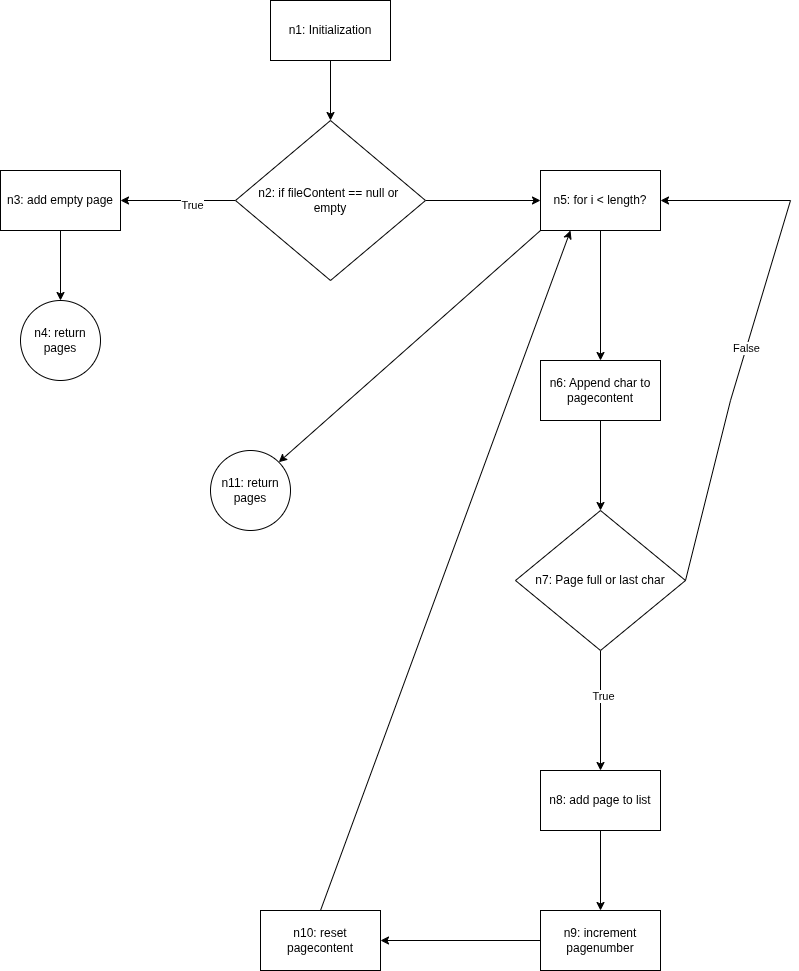

The diagram above was exported from draw.io. Its source (the exported page's mxGraphModel, read from the mxfile embedded in the PNG):
<mxGraphModel dx="1657" dy="458" grid="1" gridSize="10" guides="1" tooltips="1" connect="1" arrows="1" fold="1" page="1" pageScale="1" pageWidth="827" pageHeight="1169" math="0" shadow="0">
  <root>
    <mxCell id="0" />
    <mxCell id="1" parent="0" />
    <mxCell id="GHNT5pNfic3W4SA7DRHu-5" edge="1" parent="1" source="GHNT5pNfic3W4SA7DRHu-1" style="edgeStyle=orthogonalEdgeStyle;rounded=0;orthogonalLoop=1;jettySize=auto;html=1;" target="GHNT5pNfic3W4SA7DRHu-4" value="">
      <mxGeometry relative="1" as="geometry" />
    </mxCell>
    <mxCell id="GHNT5pNfic3W4SA7DRHu-1" parent="1" style="rounded=0;whiteSpace=wrap;html=1;" value="n1: Initialization" vertex="1">
      <mxGeometry height="60" width="120" x="180" y="40" as="geometry" />
    </mxCell>
    <mxCell id="GHNT5pNfic3W4SA7DRHu-7" edge="1" parent="1" source="GHNT5pNfic3W4SA7DRHu-4" style="edgeStyle=orthogonalEdgeStyle;rounded=0;orthogonalLoop=1;jettySize=auto;html=1;" target="GHNT5pNfic3W4SA7DRHu-6" value="">
      <mxGeometry relative="1" as="geometry" />
    </mxCell>
    <mxCell id="GHNT5pNfic3W4SA7DRHu-30" connectable="0" parent="GHNT5pNfic3W4SA7DRHu-7" style="edgeLabel;html=1;align=center;verticalAlign=middle;resizable=0;points=[];" value="True" vertex="1">
      <mxGeometry relative="1" x="-0.2348" y="4" as="geometry">
        <mxPoint as="offset" />
      </mxGeometry>
    </mxCell>
    <mxCell id="GHNT5pNfic3W4SA7DRHu-11" edge="1" parent="1" source="GHNT5pNfic3W4SA7DRHu-4" style="edgeStyle=orthogonalEdgeStyle;rounded=0;orthogonalLoop=1;jettySize=auto;html=1;" target="GHNT5pNfic3W4SA7DRHu-10" value="">
      <mxGeometry relative="1" as="geometry" />
    </mxCell>
    <mxCell id="GHNT5pNfic3W4SA7DRHu-4" parent="1" style="rhombus;whiteSpace=wrap;html=1;rounded=0;" value="n2: if fileContent == null or&amp;nbsp;&lt;div&gt;empty&lt;/div&gt;" vertex="1">
      <mxGeometry height="160" width="190" x="145" y="160" as="geometry" />
    </mxCell>
    <mxCell id="GHNT5pNfic3W4SA7DRHu-13" edge="1" parent="1" source="GHNT5pNfic3W4SA7DRHu-6" style="edgeStyle=orthogonalEdgeStyle;rounded=0;orthogonalLoop=1;jettySize=auto;html=1;" target="GHNT5pNfic3W4SA7DRHu-12" value="">
      <mxGeometry relative="1" as="geometry" />
    </mxCell>
    <mxCell id="GHNT5pNfic3W4SA7DRHu-6" parent="1" style="whiteSpace=wrap;html=1;rounded=0;" value="n3: add empty page" vertex="1">
      <mxGeometry height="60" width="120" x="-90" y="210" as="geometry" />
    </mxCell>
    <mxCell id="GHNT5pNfic3W4SA7DRHu-17" edge="1" parent="1" source="GHNT5pNfic3W4SA7DRHu-10" style="edgeStyle=orthogonalEdgeStyle;rounded=0;orthogonalLoop=1;jettySize=auto;html=1;" target="GHNT5pNfic3W4SA7DRHu-16" value="">
      <mxGeometry relative="1" as="geometry" />
    </mxCell>
    <mxCell id="GHNT5pNfic3W4SA7DRHu-10" parent="1" style="whiteSpace=wrap;html=1;rounded=0;" value="n5: for i &amp;lt; length?" vertex="1">
      <mxGeometry height="60" width="120" x="450" y="210" as="geometry" />
    </mxCell>
    <mxCell id="GHNT5pNfic3W4SA7DRHu-12" parent="1" style="ellipse;whiteSpace=wrap;html=1;rounded=0;" value="n4: return pages" vertex="1">
      <mxGeometry height="80" width="80" x="-70" y="340" as="geometry" />
    </mxCell>
    <mxCell id="GHNT5pNfic3W4SA7DRHu-19" edge="1" parent="1" source="GHNT5pNfic3W4SA7DRHu-16" style="edgeStyle=orthogonalEdgeStyle;rounded=0;orthogonalLoop=1;jettySize=auto;html=1;" target="GHNT5pNfic3W4SA7DRHu-18" value="">
      <mxGeometry relative="1" as="geometry" />
    </mxCell>
    <mxCell id="GHNT5pNfic3W4SA7DRHu-16" parent="1" style="whiteSpace=wrap;html=1;rounded=0;" value="n6: Append char to pagecontent" vertex="1">
      <mxGeometry height="60" width="120" x="450" y="400" as="geometry" />
    </mxCell>
    <mxCell id="GHNT5pNfic3W4SA7DRHu-22" edge="1" parent="1" source="GHNT5pNfic3W4SA7DRHu-18" style="edgeStyle=orthogonalEdgeStyle;rounded=0;orthogonalLoop=1;jettySize=auto;html=1;" target="GHNT5pNfic3W4SA7DRHu-21" value="">
      <mxGeometry relative="1" as="geometry" />
    </mxCell>
    <mxCell id="GHNT5pNfic3W4SA7DRHu-31" connectable="0" parent="GHNT5pNfic3W4SA7DRHu-22" style="edgeLabel;html=1;align=center;verticalAlign=middle;resizable=0;points=[];" value="True" vertex="1">
      <mxGeometry relative="1" x="-0.2444" y="2" as="geometry">
        <mxPoint as="offset" />
      </mxGeometry>
    </mxCell>
    <mxCell id="GHNT5pNfic3W4SA7DRHu-18" parent="1" style="rhombus;whiteSpace=wrap;html=1;rounded=0;" value="n7: Page full or last char" vertex="1">
      <mxGeometry height="140" width="170" x="425" y="550" as="geometry" />
    </mxCell>
    <mxCell id="GHNT5pNfic3W4SA7DRHu-20" edge="1" parent="1" source="GHNT5pNfic3W4SA7DRHu-18" style="endArrow=classic;html=1;rounded=0;exitX=1;exitY=0.5;exitDx=0;exitDy=0;entryX=1;entryY=0.5;entryDx=0;entryDy=0;" target="GHNT5pNfic3W4SA7DRHu-10" value="">
      <mxGeometry height="50" relative="1" width="50" as="geometry">
        <Array as="points">
          <mxPoint x="640" y="440" />
          <mxPoint x="700" y="240" />
        </Array>
        <mxPoint x="300" y="440" as="sourcePoint" />
        <mxPoint x="350" y="390" as="targetPoint" />
      </mxGeometry>
    </mxCell>
    <mxCell id="GHNT5pNfic3W4SA7DRHu-33" connectable="0" parent="GHNT5pNfic3W4SA7DRHu-20" style="edgeLabel;html=1;align=center;verticalAlign=middle;resizable=0;points=[];" value="False" vertex="1">
      <mxGeometry relative="1" x="-0.0844" as="geometry">
        <mxPoint as="offset" />
      </mxGeometry>
    </mxCell>
    <mxCell id="GHNT5pNfic3W4SA7DRHu-24" edge="1" parent="1" source="GHNT5pNfic3W4SA7DRHu-21" style="edgeStyle=orthogonalEdgeStyle;rounded=0;orthogonalLoop=1;jettySize=auto;html=1;" target="GHNT5pNfic3W4SA7DRHu-23" value="">
      <mxGeometry relative="1" as="geometry" />
    </mxCell>
    <mxCell id="GHNT5pNfic3W4SA7DRHu-21" parent="1" style="whiteSpace=wrap;html=1;rounded=0;" value="n8: add page to list" vertex="1">
      <mxGeometry height="60" width="120" x="450" y="810" as="geometry" />
    </mxCell>
    <mxCell id="GHNT5pNfic3W4SA7DRHu-26" edge="1" parent="1" source="GHNT5pNfic3W4SA7DRHu-23" style="edgeStyle=orthogonalEdgeStyle;rounded=0;orthogonalLoop=1;jettySize=auto;html=1;" target="GHNT5pNfic3W4SA7DRHu-25" value="">
      <mxGeometry relative="1" as="geometry" />
    </mxCell>
    <mxCell id="GHNT5pNfic3W4SA7DRHu-23" parent="1" style="whiteSpace=wrap;html=1;rounded=0;" value="n9: increment pagenumber" vertex="1">
      <mxGeometry height="60" width="120" x="450" y="950" as="geometry" />
    </mxCell>
    <mxCell id="GHNT5pNfic3W4SA7DRHu-25" parent="1" style="whiteSpace=wrap;html=1;rounded=0;" value="n10: reset pagecontent" vertex="1">
      <mxGeometry height="60" width="120" x="170" y="950" as="geometry" />
    </mxCell>
    <mxCell id="GHNT5pNfic3W4SA7DRHu-27" edge="1" parent="1" style="endArrow=classic;html=1;rounded=0;entryX=0.25;entryY=1;entryDx=0;entryDy=0;" target="GHNT5pNfic3W4SA7DRHu-10" value="">
      <mxGeometry height="50" relative="1" width="50" as="geometry">
        <mxPoint x="230" y="950" as="sourcePoint" />
        <mxPoint x="370" y="420" as="targetPoint" />
      </mxGeometry>
    </mxCell>
    <mxCell id="GHNT5pNfic3W4SA7DRHu-28" parent="1" style="ellipse;whiteSpace=wrap;html=1;rounded=0;" value="n11: return pages" vertex="1">
      <mxGeometry height="80" width="80" x="120" y="490" as="geometry" />
    </mxCell>
    <mxCell id="GHNT5pNfic3W4SA7DRHu-29" edge="1" parent="1" source="GHNT5pNfic3W4SA7DRHu-10" style="endArrow=classic;html=1;rounded=0;exitX=0;exitY=1;exitDx=0;exitDy=0;entryX=1;entryY=0;entryDx=0;entryDy=0;" target="GHNT5pNfic3W4SA7DRHu-28" value="">
      <mxGeometry height="50" relative="1" width="50" as="geometry">
        <mxPoint x="240" y="450" as="sourcePoint" />
        <mxPoint x="290" y="400" as="targetPoint" />
      </mxGeometry>
    </mxCell>
  </root>
</mxGraphModel>